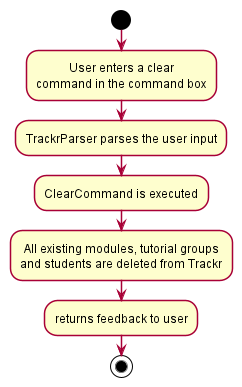

The diagram above was rendered by PlantUML. Its source (embedded in the PNG):
@startuml








skinparam BackgroundColor #FFFFFFF

skinparam Shadowing false

skinparam Class {
    FontColor #FFFFFF
    BorderThickness 1
    BorderColor #FFFFFF
    StereotypeFontColor #FFFFFF
    FontName Arial
}

skinparam Actor {
    BorderColor #000000
    Color #000000
    FontName Arial
}

skinparam Sequence {
    MessageAlign center
    BoxFontSize 15
    BoxPadding 0
    BoxFontColor #FFFFFF
    FontName Arial
}

skinparam Participant {
    FontColor #FFFFFFF
    Padding 20
}

skinparam MinClassWidth 50
skinparam ParticipantPadding 10
skinparam Shadowing false
skinparam DefaultTextAlignment center
skinparam packageStyle Rectangle

hide footbox
hide members
hide circle

start

:User enters a clear
command in the command box;

:TrackrParser parses the user input;

:ClearCommand is executed;

:All existing modules, tutorial groups
and students are deleted from Trackr;

:returns feedback to user;

stop
@enduml